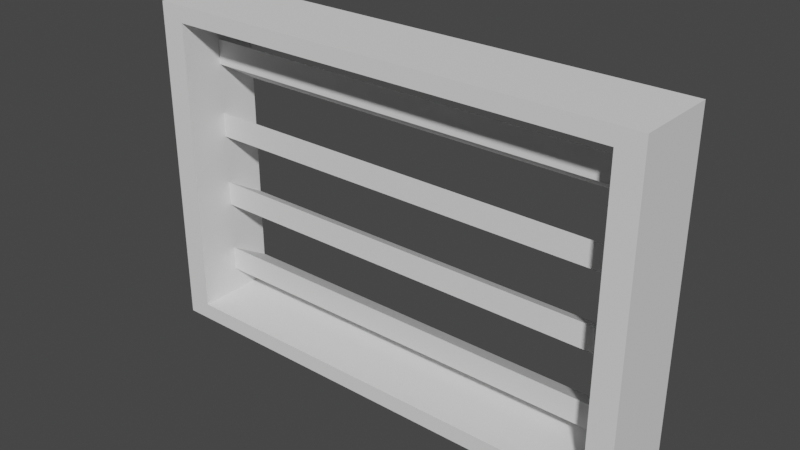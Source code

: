 # Source: Duct.blend  (saved by Blender 3.0.42; exported with 4.5.12 LTS)
import bpy
from mathutils import Matrix  # noqa: F401  (used for matrix-valued properties, if any)

bpy.ops.wm.read_factory_settings(use_empty=True)
scene = bpy.context.scene
scene.name = 'Scene'

# ---- collections
col_collection = bpy.data.collections.new('Collection'); scene.collection.children.link(col_collection)

# ---- world
world_world = bpy.data.worlds.new('World'); scene.world = world_world
world_world.use_nodes = True; world_world.node_tree.nodes.clear()
_N = world_world.node_tree.nodes; _L = world_world.node_tree.links
n0 = _N.new('ShaderNodeOutputWorld'); n0.name = 'World Output'; n0.location = (300, 300)
n1 = _N.new('ShaderNodeBackground'); n1.name = 'Background'; n1.location = (10, 300)
n1.inputs[0].default_value = (0.05088, 0.05088, 0.05088, 1.0)
_L.new(n1.outputs[0], n0.inputs[0])
n0.is_active_output = True
world_world.color = (0.05088, 0.05088, 0.05088)
world_world.use_sun_shadow = False
world_world.sun_shadow_jitter_overblur = 0.0

# ---- meshes
me_x = bpy.data.meshes.new('平面')
me_x.from_pydata([(-1.0, -1.0, 0.0), (-1.0, 1.0, 0.0), (-0.9, -0.9, 0.0), (-0.9, 0.9, 0.0), (-1.0, -1.0, -0.5), (-1.0, 1.0, -0.5), (-0.9, -0.9, -0.5), (-0.9, 0.9, -0.5), (-0.9, -0.9, -0.25), (-0.9, 0.9, -0.25), (0.0, 1.0, 0.0), (0.0, 1.0, -0.5), (0.0, 0.9, 0.0), (0.0, 0.9, -0.25), (0.0, 0.9, -0.5), (0.0, -1.0, -0.5), (0.0, -0.9, -0.5), (0.0, -1.0, 0.0), (0.0, -0.9, 0.0), (0.0, -0.9, -0.25), (0.0, 1.0, -0.25), (-1.0, 1.0, -0.25), (-1.0, -1.0, -0.25), (0.0, -1.0, -0.25), (-0.9, -0.6, -0.25), (-0.9, -0.3, -0.25), (-0.9, -5.96e-08, -0.25), (-0.9, 0.3, -0.25), (-0.9, 0.6, -0.25), (-0.9, 0.75, -0.5), (-0.9, 0.45, -0.5), (-0.9, 0.15, -0.5), (-0.9, -0.15, -0.5), (-0.9, -0.45, -0.5), (1.0, -1.0, 0.0), (1.0, 1.0, 0.0), (0.9, -0.9, 0.0), (0.9, 0.9, 0.0), (1.0, -1.0, -0.5), (1.0, 1.0, -0.5), (0.9, -0.9, -0.5), (0.9, 0.9, -0.5), (0.9, -0.9, -0.25), (0.9, 0.9, -0.25), (1.0, 1.0, -0.25), (1.0, -1.0, -0.25), (0.9, -0.6, -0.25), (0.9, -0.3, -0.25), (0.9, -5.96e-08, -0.25), (0.9, 0.3, -0.25), (0.9, 0.6, -0.25), (0.9, 0.75, -0.5), (0.9, 0.45, -0.5), (0.9, 0.15, -0.5), (0.9, -0.15, -0.5), (0.9, -0.45, -0.5), (0.9, -0.75, -0.5), (-0.9, -0.75, -0.5), (-0.9, 0.75, -0.25), (-0.9, -0.75, -0.25), (-0.9, -0.45, -0.25), (-0.9, -0.15, -0.25), (-0.9, 0.15, -0.25), (-0.9, 0.45, -0.25), (-0.9, 0.6, -0.5), (-0.9, 0.3, -0.5), (-0.9, 0.0, -0.5), (-0.9, -0.3, -0.5), (-0.9, -0.6, -0.5), (0.9, 0.75, -0.25), (0.9, -0.75, -0.25), (0.9, -0.45, -0.25), (0.9, -0.15, -0.25), (0.9, 0.15, -0.25), (0.9, 0.45, -0.25), (0.9, 0.6, -0.5), (0.9, 0.3, -0.5), (0.9, 0.0, -0.5), (0.9, -0.3, -0.5), (0.9, -0.6, -0.5)], [], [(1, 3, 2, 0), (5, 4, 6, 57, 68, 33, 67, 32, 66, 31, 65, 30, 64, 29, 7), (1, 0, 22, 4, 5, 21), (3, 9, 58, 28, 63, 27, 62, 26, 61, 25, 60, 24, 59, 8, 2), (7, 9, 13, 14), (3, 12, 13, 9), (1, 10, 12, 3), (5, 7, 14, 11), (5, 11, 20, 21), (1, 21, 20, 10), (17, 23, 22, 0), (15, 4, 22, 23), (6, 4, 15, 16), (19, 8, 6, 16), (19, 18, 2, 8), (2, 18, 17, 0), (35, 34, 36, 37), (39, 41, 51, 75, 52, 76, 53, 77, 54, 78, 55, 79, 56, 40, 38), (35, 44, 39, 38, 45, 34), (37, 36, 42, 70, 46, 71, 47, 72, 48, 73, 49, 74, 50, 69, 43), (41, 14, 13, 43), (37, 43, 13, 12), (35, 37, 12, 10), (39, 11, 14, 41), (39, 44, 20, 11), (35, 10, 20, 44), (17, 34, 45, 23), (15, 23, 45, 38), (40, 16, 15, 38), (19, 16, 40, 42), (19, 42, 36, 18), (36, 34, 17, 18), (72, 54, 77, 48), (53, 73, 48, 77), (73, 53, 76, 49), (52, 74, 49, 76), (74, 52, 75, 50), (69, 50, 75, 51), (41, 43, 69, 51), (54, 72, 47, 78), (71, 55, 78, 47), (55, 71, 46, 79), (70, 56, 79, 46), (56, 70, 42, 40), (7, 29, 58, 9), (28, 58, 29, 64), (63, 28, 64, 30), (27, 63, 30, 65), (62, 27, 65, 31), (26, 62, 31, 66), (61, 26, 66, 32), (25, 61, 32, 67), (60, 25, 67, 33), (24, 60, 33, 68), (59, 24, 68, 57), (57, 6, 8, 59), (69, 58, 64, 75), (28, 50, 69, 58), (28, 30, 52, 50), (64, 75, 52, 30), (31, 27, 49, 53), (62, 73, 49, 27), (62, 66, 77, 73), (31, 53, 77, 66), (55, 33, 67, 78), (67, 61, 72, 78), (25, 47, 72, 61), (55, 47, 25, 33), (46, 24, 57, 56), (59, 70, 46, 24), (6, 40, 70, 59), (57, 56, 40, 6)])
_uv = me_x.uv_layers.new(name='UVマップ')
_uv.uv.foreach_set('vector', [0.0, 1.0, 0.0, 1.0, 0.0, 0.0, 0.0, 0.0, 0.0, 1.0, 0.0, 0.0, 0.0, 0.0, 0.0, 0.08333, 0.0, 0.125, 0.0, 0.1667, 0.0, 0.25, 0.0, 0.3333, 0.0, 0.4167, 0.0, 0.5, 0.0, 0.5833, 0.0, 0.6667, 0.0, 0.75, 0.0, 0.8333, 0.0, 1.0, 0.0, 1.0, 0.0, 0.0, 0.0, 0.0, 0.0, 0.0, 0.0, 1.0, 0.0, 1.0, 0.0, 1.0, 0.0, 0.0, 0.0, 0.0, 0.0, 0.0, 0.0, 0.0, 0.0, 0.0, 0.0, 0.0, 0.0, 0.0, 0.0, 0.0, 0.0, 0.0, 0.0, 0.0, 0.0, 0.0, 0.0, 0.0, 0.0, 0.0, 0.0, 0.0, 0.0, 1.0, 0.0, 0.0, 0.0, 0.0, 0.0, 0.0, 0.0, 1.0, 0.0, 0.0, 0.0, 0.0, 0.0, 0.0, 0.0, 1.0, 0.0, 0.0, 0.0, 0.0, 0.0, 1.0, 0.0, 1.0, 0.0, 1.0, 0.0, 0.0, 0.0, 0.0, 0.0, 1.0, 0.0, 0.0, 0.0, 0.0, 0.0, 1.0, 0.0, 1.0, 0.0, 1.0, 0.0, 0.0, 0.0, 0.0, 0.0, 0.0, 0.0, 0.0, 0.0, 0.0, 0.0, 0.0, 0.0, 0.0, 0.0, 0.0, 0.0, 0.0, 0.0, 0.0, 0.0, 0.0, 0.0, 0.0, 0.0, 0.0, 0.0, 0.0, 0.0, 0.0, 0.0, 0.0, 0.0, 0.0, 0.0, 0.0, 0.0, 0.0, 0.0, 0.0, 0.0, 0.0, 0.0, 0.0, 0.0, 0.0, 0.0, 0.0, 0.0, 0.0, 0.0, 0.0, 0.0, 1.0, 0.0, 0.0, 0.0, 0.0, 0.0, 1.0, 0.0, 1.0, 0.0, 1.0, 0.0, 0.9167, 0.0, 0.7917, 0.0, 0.6667, 0.0, 0.5833, 0.0, 0.5, 0.0, 0.4167, 0.0, 0.3333, 0.0, 0.25, 0.0, 0.1667, 0.0, 0.125, 0.0, 0.08333, 0.0, 0.0, 0.0, 0.0, 0.0, 1.0, 0.0, 1.0, 0.0, 1.0, 0.0, 0.0, 0.0, 0.0, 0.0, 0.0, 0.0, 1.0, 0.0, 0.0, 0.0, 0.0, 0.0, 0.0, 0.0, 0.0, 0.0, 0.0, 0.0, 0.0, 0.0, 0.0, 0.0, 0.0, 0.0, 0.0, 0.0, 0.0, 0.0, 0.0, 0.0, 0.0, 0.0, 0.0, 0.0, 0.0, 0.0, 1.0, 0.0, 0.0, 0.0, 0.0, 0.0, 0.0, 0.0, 1.0, 0.0, 0.0, 0.0, 0.0, 0.0, 0.0, 0.0, 1.0, 0.0, 1.0, 0.0, 0.0, 0.0, 0.0, 0.0, 1.0, 0.0, 0.0, 0.0, 0.0, 0.0, 1.0, 0.0, 1.0, 0.0, 1.0, 0.0, 0.0, 0.0, 0.0, 0.0, 1.0, 0.0, 0.0, 0.0, 0.0, 0.0, 1.0, 0.0, 0.0, 0.0, 0.0, 0.0, 0.0, 0.0, 0.0, 0.0, 0.0, 0.0, 0.0, 0.0, 0.0, 0.0, 0.0, 0.0, 0.0, 0.0, 0.0, 0.0, 0.0, 0.0, 0.0, 0.0, 0.0, 0.0, 0.0, 0.0, 0.0, 0.0, 0.0, 0.0, 0.0, 0.0, 0.0, 0.0, 0.0, 0.0, 0.0, 0.0, 0.0, 0.0, 0.0, 0.0, 0.0, 0.0, 0.0, 0.0, 0.0, 0.0, 0.3333, 0.0, 0.4167, 0.0, 0.0, 0.0, 0.5, 0.0, 0.0, 0.0, 0.0, 0.0, 0.4167, 0.0, 0.0, 0.0, 0.5, 0.0, 0.5833, 0.0, 0.0, 0.0, 0.6667, 0.0, 0.0, 0.0, 0.0, 0.0, 0.5833, 0.0, 0.0, 0.0, 0.6667, 0.0, 0.7917, 0.0, 0.0, 0.0, 0.0, 0.0, 0.0, 0.0, 0.7917, 0.0, 0.9167, 0.0, 1.0, 0.0, 0.0, 0.0, 0.0, 0.0, 0.9167, 0.0, 0.3333, 0.0, 0.0, 0.0, 0.0, 0.0, 0.25, 0.0, 0.0, 0.0, 0.1667, 0.0, 0.25, 0.0, 0.0, 0.0, 0.1667, 0.0, 0.0, 0.0, 0.0, 0.0, 0.125, 0.0, 0.0, 0.0, 0.08333, 0.0, 0.125, 0.0, 0.0, 0.0, 0.08333, 0.0, 0.0, 0.0, 0.0, 0.0, 0.0, 0.0, 1.0, 0.0, 0.8333, 0.0, 0.0, 0.0, 0.0, 0.0, 0.0, 0.0, 0.0, 0.0, 0.8333, 0.0, 0.75, 0.0, 0.0, 0.0, 0.0, 0.0, 0.75, 0.0, 0.6667, 0.0, 0.0, 0.0, 0.0, 0.0, 0.6667, 0.0, 0.5833, 0.0, 0.0, 0.0, 0.0, 0.0, 0.5833, 0.0, 0.5, 0.0, 0.0, 0.0, 0.0, 0.0, 0.5, 0.0, 0.4167, 0.0, 0.0, 0.0, 0.0, 0.0, 0.4167, 0.0, 0.3333, 0.0, 0.0, 0.0, 0.0, 0.0, 0.3333, 0.0, 0.25, 0.0, 0.0, 0.0, 0.0, 0.0, 0.25, 0.0, 0.1667, 0.0, 0.0, 0.0, 0.0, 0.0, 0.1667, 0.0, 0.125, 0.0, 0.0, 0.0, 0.0, 0.0, 0.125, 0.0, 0.08333, 0.0, 0.08333, 0.0, 0.0, 0.0, 0.0, 0.0, 0.0, 0.0, 0.0, 0.0, 0.0, 0.0, 0.0, 0.0, 0.0, 0.0, 0.0, 0.0, 0.0, 0.0, 0.0, 0.0, 0.0, 0.0, 0.0, 0.0, 0.0, 0.0, 0.0, 0.0, 0.0, 0.0, 0.0, 0.0, 0.0, 0.0, 0.0, 0.0, 0.0, 0.0, 0.0, 0.0, 0.0, 0.0, 0.0, 0.0, 0.0, 0.0, 0.0, 0.0, 0.0, 0.0, 0.0, 0.0, 0.0, 0.0, 0.0, 0.0, 0.0, 0.0, 0.0, 0.0, 0.0, 0.0, 0.0, 0.0, 0.0, 0.0, 0.0, 0.0, 0.0, 0.0, 0.1667, 0.0, 0.1667, 0.0, 0.25, 0.0, 0.25, 0.0, 0.25, 0.0, 0.0, 0.0, 0.0, 0.0, 0.25, 0.0, 0.0, 0.0, 0.0, 0.0, 0.0, 0.0, 0.0, 0.0, 0.1667, 0.0, 0.0, 0.0, 0.0, 0.0, 0.1667, 0.0, 0.0, 0.0, 0.0, 0.0, 0.0, 0.0, 0.0, 0.0, 0.0, 0.0, 0.0, 0.0, 0.0, 0.0, 0.0, 0.0, 0.0, 0.0, 0.0, 0.0, 0.0, 0.0, 0.0, 0.0, 0.0, 0.0, 0.0, 0.0, 0.0, 0.0, 0.0])
me_x.use_remesh_fix_poles = True
me_x.use_remesh_preserve_attributes = False
me_x.update()

# ---- objects
ob_x = bpy.data.objects.new('平面', me_x)

# ---- transforms, parenting, visibility, modifiers, constraints
ob_x.location = (0.0, 0.0, 1.0)
ob_x.rotation_euler = (1.571, -0.0, 0.0)
ob_x.scale = (1.5, 1.0, 1.0)

# ---- collection membership
col_collection.objects.link(ob_x)

# ---- scene / render settings (as saved in the file)
scene.frame_start = 1; scene.frame_end = 250; scene.frame_set(1)
scene.render.engine = 'BLENDER_EEVEE_NEXT'
scene.cycles.sampling_pattern = 'TABULATED_SOBOL'
scene.cycles.use_light_tree = False
scene.view_settings.view_transform = 'Filmic'
bpy.context.view_layer.update()

# ---- added for rendering (the .blend has no active camera and no usable light): camera, sun
cam_auto = bpy.data.cameras.new('AutoCamera')
cam_auto.lens = 50.0
cam_auto.sensor_width = 36.0
cam_auto.clip_end = 1000.0
ob_auto_camera = bpy.data.objects.new('AutoCamera', cam_auto)
scene.collection.objects.link(ob_auto_camera)
ob_auto_camera.location = (3.36787, -3.79144, 3.69429)
ob_auto_camera.rotation_euler = (1.09748, -7.21219e-08, 0.694738)
scene.camera = ob_auto_camera
light_auto_sun = bpy.data.lights.new('AutoSun', 'SUN')
light_auto_sun.energy = 3.0
light_auto_sun.angle = 0.0523599
ob_auto_sun = bpy.data.objects.new('AutoSun', light_auto_sun)
scene.collection.objects.link(ob_auto_sun)
ob_auto_sun.rotation_euler = (0.872665, 0.174533, 0.523599)
bpy.context.view_layer.update()
